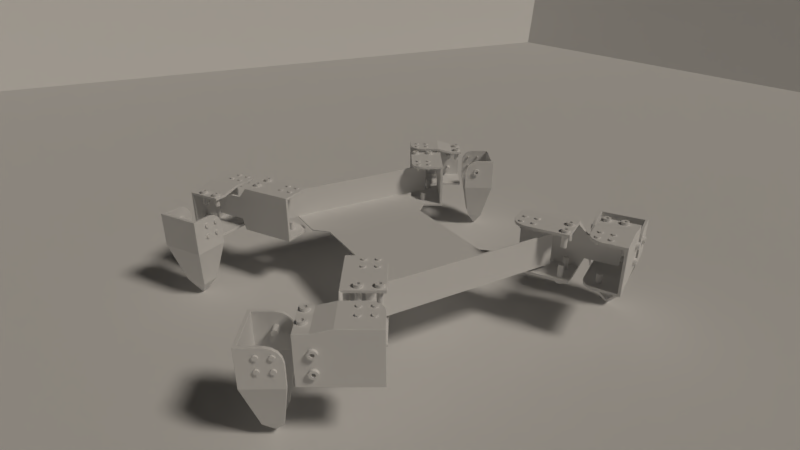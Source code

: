 # Source: Mockup.blend  (saved by Blender 2.79.4; exported with 4.5.12 LTS)
import bpy
from mathutils import Matrix  # noqa: F401  (used for matrix-valued properties, if any)

bpy.ops.wm.read_factory_settings(use_empty=True)
scene = bpy.context.scene
scene.name = 'Scene'

# ---- collections
col_collection_1 = bpy.data.collections.new('Collection 1'); scene.collection.children.link(col_collection_1)
col_collection_2 = bpy.data.collections.new('Collection 2'); scene.collection.children.link(col_collection_2)
col_collection_2.hide_render = True
col_collection_2.hide_viewport = True
col_collection_3 = bpy.data.collections.new('Collection 3'); scene.collection.children.link(col_collection_3)
col_collection_3.hide_render = True
col_collection_3.hide_viewport = True
col_collection_10 = bpy.data.collections.new('Collection 10'); scene.collection.children.link(col_collection_10)
col_collection_10.hide_render = True
col_collection_10.hide_viewport = True
col_legmirror = bpy.data.collections.new('LegMirror')  # instanced only; not linked into the scene
col_xl_320 = bpy.data.collections.new('XL-320')  # instanced only; not linked into the scene
col_legnormal = bpy.data.collections.new('LegNormal')  # instanced only; not linked into the scene
col_fullplate = bpy.data.collections.new('FullPlate')  # instanced only; not linked into the scene

# ---- materials (node trees are filled in below, after node groups)
mat_reflective = bpy.data.materials.new('Reflective')
mat_reflective.alpha_threshold = 0.0
mat_reflective.use_transparent_shadow = False
mat_reflective.roughness = 0.5

# ---- node groups
ng_auto_smooth = bpy.data.node_groups.new('Auto Smooth', 'GeometryNodeTree')
_s = ng_auto_smooth.interface.new_socket(name='Geometry', in_out='OUTPUT', socket_type='NodeSocketGeometry')
_s = ng_auto_smooth.interface.new_socket(name='Geometry', in_out='INPUT', socket_type='NodeSocketGeometry')
_s = ng_auto_smooth.interface.new_socket(name='Angle', in_out='INPUT', socket_type='NodeSocketFloat')
_s.subtype = 'ANGLE'
_s.min_value = 0.0
_s.max_value = 3.142
ng_auto_smooth.is_modifier = True
_N = ng_auto_smooth.nodes; _L = ng_auto_smooth.links
n0 = _N.new('NodeGroupOutput'); n0.name = 'Group Output'; n0.location = (480, -100)
n1 = _N.new('NodeGroupInput'); n1.name = 'Group Input'; n1.location = (-420, -300)
n2 = _N.new('NodeGroupInput'); n2.name = 'Group Input.001'; n2.location = (-60, -100)
n3 = _N.new('GeometryNodeSetShadeSmooth'); n3.name = 'Set Shade Smooth'; n3.location = (120, -100)
n3.domain = 'EDGE'
n4 = _N.new('GeometryNodeSetShadeSmooth'); n4.name = 'Set Shade Smooth.001'; n4.location = (300, -100)
n5 = _N.new('GeometryNodeInputMeshEdgeAngle'); n5.name = 'Edge Angle'; n5.location = (-420, -220)
n6 = _N.new('GeometryNodeInputEdgeSmooth'); n6.name = 'Is Edge Smooth'; n6.location = (-60, -160)
n7 = _N.new('GeometryNodeInputShadeSmooth'); n7.name = 'Is Face Smooth'; n7.location = (-240, -340)
n8 = _N.new('FunctionNodeBooleanMath'); n8.name = 'Boolean Math'; n8.location = (-60, -220)
n9 = _N.new('FunctionNodeCompare'); n9.name = 'Compare'; n9.location = (-240, -180)
n9.operation = 'LESS_EQUAL'
_L.new(n5.outputs[0], n9.inputs[0])
_L.new(n4.outputs[0], n0.inputs[0])
_L.new(n1.outputs[1], n9.inputs[1])
_L.new(n9.outputs[0], n8.inputs[0])
_L.new(n7.outputs[0], n8.inputs[1])
_L.new(n2.outputs[0], n3.inputs[0])
_L.new(n6.outputs[0], n3.inputs[1])
_L.new(n3.outputs[0], n4.inputs[0])
_L.new(n8.outputs[0], n3.inputs[2])
n0.is_active_output = True

# ---- material node trees

# ---- world
world_world = bpy.data.worlds.new('World'); scene.world = world_world
world_world.color = (0.0, 0.0, 0.0)
world_world.use_sun_shadow = False
world_world.sun_shadow_jitter_overblur = 0.0
world_world.cycles.sampling_method = 'MANUAL'

# ---- cameras
cam_camera_001 = bpy.data.cameras.new('Camera.001')
cam_camera_001.clip_end = 200.0
cam_camera_001.lens = 23.66
cam_camera_001.sensor_width = 32.0
cam_camera_001.sensor_height = 18.0
cam_camera_001.display_size = 2.0
cam_camera_001.dof.focus_distance = 0.0
cam_camera_001.dof.aperture_fstop = 128.0
cam_camera_001.dof.aperture_blades = 6

# ---- lights
light_sun_001 = bpy.data.lights.new('Sun.001', 'SUN')
light_sun_001.color = (0.6905, 0.7617, 1.0)
light_sun_001.transmission_factor = 0.0
light_sun_001.cutoff_distance = 65.7
light_sun_001.angle = 0.1993
light_sun_001.energy = 0.3
light_sun_001.shadow_buffer_clip_start = 16.6
light_sun_001.shadow_soft_size = 0.1
light_sun_001.shadow_cascade_max_distance = 1000.0
light_sun = bpy.data.lights.new('Sun', 'SUN')
light_sun.color = (1.0, 0.8674, 0.6546)
light_sun.transmission_factor = 0.0
light_sun.cutoff_distance = 67.9
light_sun.angle = 0.1993
light_sun.energy = 1.0
light_sun.shadow_buffer_clip_start = 16.6
light_sun.shadow_soft_size = 0.1
light_sun.shadow_cascade_max_distance = 1000.0

# ---- meshes
me_plane_001 = bpy.data.meshes.new('Plane.001')
me_plane_001.from_pydata([(-1.0, -1.0, 0.0), (1.0, -1.0, 0.0), (-1.0, 1.0, 0.0), (1.0, 1.0, 0.0), (-2.1, 2.1, 0.921), (-2.1, -2.1, 0.921), (2.1, -2.1, 0.921), (2.1, 2.1, 0.921)], [], [(0, 1, 3, 2), (1, 6, 7, 3), (2, 4, 5, 0), (3, 7, 4, 2), (0, 5, 6, 1)])
me_plane_001.materials.append(mat_reflective)
me_plane_001.use_remesh_preserve_volume = False
me_plane_001.use_remesh_preserve_attributes = False
me_plane_001.use_mirror_vertex_groups = False
me_plane_001.update()
me_plane = bpy.data.meshes.new('Plane')
me_plane.from_pydata([(-5.0, -8.0, -1.3), (0.0, -8.0, -1.3), (-4.0, 0.0, -1.3), (0.0, 0.0, -1.3), (-5.0, -5.0, -1.3), (0.0, -5.0, -1.3), (-5.0, -8.0, 1.0), (0.0, -8.0, 1.0), (-7.0, -8.0, 1.0), (-5.0, -8.0, -1.3), (0.0, -8.0, -1.3), (-7.0, -8.0, -1.3), (0.0, -4.0, -1.3), (-4.0, -4.0, -1.3)], [], [(13, 12, 3, 2), (0, 1, 5, 4), (10, 9, 6, 7), (6, 9, 11, 8), (1, 0, 9, 10), (4, 5, 12, 13)])
me_plane.use_remesh_preserve_volume = False
me_plane.use_remesh_preserve_attributes = False
me_plane.use_mirror_vertex_groups = False
me_plane.update()
me_legbracketinner_004 = bpy.data.meshes.new('LegBracketInner.004')
me_legbracketinner_004.from_pydata([(-1.5, 1.0, 1.5), (-1.5, -1.4, 1.5), (1.0, -1.4, 1.5), (-2.7, 1.0, 1.5), (-2.7, -1.4, 1.5), (-3.0, 1.0, 1.5), (-3.0, -1.4, 1.5), (-1.5, -1.4, -1.6), (1.0, -1.4, -1.6), (-2.7, -1.4, -1.6), (-3.3, -1.4, -1.6), (-1.5, 1.0, -1.6), (-2.7, 1.0, -1.6), (-3.3, 1.0, -1.6), (1.0, 0.0, 1.5), (0.0, 1.0, 1.5), (0.9, 0.4, 1.5), (0.7, 0.7, 1.5), (0.4, 0.9, 1.5), (1.0, 0.0, -1.6), (0.0, 1.0, -1.6), (0.9, 0.4, -1.6), (0.7, 0.7, -1.6), (0.4, 0.9, -1.6), (-3.6, -1.4, 0.9), (-3.6, -1.4, -0.9), (-2.7, -1.4, -0.9), (-2.7, -1.4, 0.9), (-1.5, -1.4, -0.7), (-1.5, -1.4, 1.3), (1.0, -1.4, -0.7), (1.0, -1.4, 1.3), (-5.9, -1.4, 0.9), (-5.9, -1.4, -0.9)], [], [(8, 19, 21, 22, 23, 20, 11, 7), (1, 4, 3, 0), (4, 6, 5, 3), (26, 9, 10, 25), (28, 7, 9, 26), (30, 8, 7, 28), (9, 12, 13, 10), (7, 11, 12, 9), (0, 15, 18, 17, 16, 14, 2, 1), (2, 31, 29, 1), (31, 30, 28, 29), (1, 29, 27, 4), (29, 28, 26, 27), (4, 27, 24, 6), (27, 26, 25, 24), (24, 25, 33, 32)])
me_legbracketinner_004.use_remesh_preserve_volume = False
me_legbracketinner_004.use_remesh_preserve_attributes = False
me_legbracketinner_004.use_mirror_vertex_groups = False
me_legbracketinner_004.update()
me_m1_6bolt = bpy.data.meshes.new('M1.6Bolt')
me_m1_6bolt.from_pydata([(0.1188, 0.1188, -6.706e-08), (-6.931e-08, 0.168, -1.49e-08), (-5.787e-08, 0.08, -1.49e-08), (3.702e-08, 0.08, -0.5), (0.05657, 0.05657, -6.706e-08), (0.05657, 0.05657, -0.5), (0.08, -3.551e-08, -7.451e-08), (0.08, -5.792e-08, -0.5), (0.05657, -0.05657, -4.47e-08), (0.05657, -0.05657, -0.5), (-6.486e-08, -0.08, 1.49e-08), (3.003e-08, -0.08, -0.5), (-0.05657, -0.05657, 6.706e-08), (-0.05657, -0.05657, -0.5), (-0.08, -3.106e-08, 7.451e-08), (-0.08, -5.347e-08, -0.5), (-0.05657, 0.05657, 4.47e-08), (-0.05657, 0.05657, -0.5), (0.168, -3.939e-08, -6.706e-08), (0.1188, -0.1188, -3.725e-08), (-8.4e-08, -0.168, 1.49e-08), (-0.1188, -0.1188, 6.706e-08), (-0.168, -3.005e-08, 6.706e-08), (-0.1188, 0.1188, 3.725e-08), (0.1188, 0.1188, 0.1), (-5.675e-08, 0.168, 0.1), (0.168, -3.637e-08, 0.1), (0.1188, -0.1188, 0.1), (-7.144e-08, -0.168, 0.1), (-0.1188, -0.1188, 0.1), (-0.168, -2.703e-08, 0.1), (-0.1188, 0.1188, 0.1)], [], [(20, 19, 27, 28), (2, 16, 23, 1), (2, 4, 5, 3), (19, 18, 26, 27), (14, 12, 21, 22), (4, 6, 7, 5), (21, 20, 28, 29), (6, 4, 0, 18), (6, 8, 9, 7), (23, 22, 30, 31), (4, 2, 1, 0), (8, 10, 11, 9), (18, 0, 24, 26), (12, 10, 20, 21), (10, 12, 13, 11), (25, 31, 30, 29, 28, 27, 26, 24), (10, 8, 19, 20), (12, 14, 15, 13), (5, 7, 9, 11, 13, 15, 17, 3), (22, 21, 29, 30), (14, 16, 17, 15), (0, 1, 25, 24), (8, 6, 18, 19), (16, 2, 3, 17), (16, 14, 22, 23), (1, 23, 31, 25)])
me_m1_6bolt.polygons.foreach_set('use_smooth', [True] * 26)
me_m1_6bolt.use_remesh_preserve_volume = False
me_m1_6bolt.use_remesh_preserve_attributes = False
me_m1_6bolt.use_mirror_vertex_groups = False
me_m1_6bolt.update()
me_m4pin = bpy.data.meshes.new('M4Pin')
me_m4pin.from_pydata([(0.198, 0.198, 0.0), (1.326e-08, 0.28, 0.0), (9.779e-09, 0.2, 0.0), (-6.458e-08, 0.2, -0.8), (0.1414, 0.1414, 0.0), (0.1414, 0.1414, -0.8), (0.2, -8.742e-09, 0.0), (0.2, -8.385e-08, -0.8), (0.1414, -0.1414, 0.0), (0.1414, -0.1414, -0.8), (-7.706e-09, -0.2, 0.0), (-8.206e-08, -0.2, -0.8), (-0.1414, -0.1414, 0.0), (-0.1414, -0.1414, -0.8), (-0.2, 2.385e-09, 0.0), (-0.2, -7.272e-08, -0.8), (-0.1414, 0.1414, 0.0), (-0.1414, 0.1414, -0.8), (0.28, -1.224e-08, 0.0), (0.198, -0.198, 0.0), (-1.122e-08, -0.28, 0.0), (-0.198, -0.198, 0.0), (-0.28, 3.339e-09, 0.0), (-0.198, 0.198, 0.0), (0.198, 0.198, 0.2), (1.326e-08, 0.28, 0.2), (0.28, -1.224e-08, 0.2), (0.198, -0.198, 0.2), (-1.122e-08, -0.28, 0.2), (-0.198, -0.198, 0.2), (-0.28, 3.339e-09, 0.2), (-0.198, 0.198, 0.2), (0.07637, 0.1844, 0.0), (-0.1069, 0.2581, 0.0), (-0.2581, 0.1069, -1.49e-08), (0.07637, 0.1844, -0.8), (0.1844, 0.07637, 1.49e-08), (-0.2581, -0.1069, -1.49e-08), (0.1844, 0.07637, -0.8), (0.1844, -0.07637, 1.49e-08), (-0.1069, -0.2581, 0.0), (0.1844, -0.07637, -0.8), (0.07637, -0.1844, 0.0), (0.1069, -0.2581, 0.0), (0.07637, -0.1844, -0.8), (-0.07637, -0.1844, 0.0), (0.2581, -0.1069, 1.49e-08), (-0.07637, -0.1844, -0.8), (-0.1844, -0.07637, -1.49e-08), (0.2581, 0.1069, 1.49e-08), (-0.1844, -0.07637, -0.8), (-0.1844, 0.07637, -1.49e-08), (0.1069, 0.2581, 0.0), (-0.1844, 0.07637, -0.8), (-0.07637, 0.1844, 0.0), (-0.07637, 0.1844, -0.8), (-0.1069, 0.2581, 0.2), (-0.2581, 0.1069, 0.2), (-0.2581, -0.1069, 0.2), (-0.1069, -0.2581, 0.2), (0.1069, -0.2581, 0.2), (0.2581, -0.1069, 0.2), (0.2581, 0.1069, 0.2), (0.1069, 0.2581, 0.2), (-0.06672, 0.1196, 0.2), (-0.14, -2.056e-09, 0.2), (-0.06672, -0.1196, 0.2), (0.06672, -0.1196, 0.2), (0.14, -9.845e-09, 0.2), (0.06672, 0.1196, 0.2), (0.14, -9.845e-09, 1.49e-08), (0.06672, -0.1196, 7.451e-09), (-0.14, -2.056e-09, 1.49e-08), (-0.06672, 0.1196, 2.235e-08), (0.06672, 0.1196, 7.451e-09), (-0.06672, -0.1196, 2.235e-08)], [], [(43, 19, 27, 60), (54, 16, 23, 33), (32, 4, 5, 35), (46, 18, 26, 61), (48, 12, 21, 37), (36, 6, 7, 38), (40, 20, 28, 59), (36, 4, 0, 49), (39, 8, 9, 41), (34, 22, 30, 57), (32, 2, 1, 52), (42, 10, 11, 44), (49, 0, 24, 62), (45, 10, 20, 40), (45, 12, 13, 47), (42, 8, 19, 43), (48, 14, 15, 50), (5, 38, 7, 41, 9, 44, 11, 47, 13, 50, 15, 53, 17, 55, 3, 35), (37, 21, 29, 58), (51, 16, 17, 53), (52, 1, 25, 63), (39, 6, 18, 46), (54, 2, 3, 55), (51, 14, 22, 34), (33, 23, 31, 56), (1, 33, 56, 25), (16, 51, 34, 23), (16, 54, 55, 17), (8, 39, 46, 19), (0, 52, 63, 24), (14, 51, 53, 15), (22, 37, 58, 30), (12, 48, 50, 13), (10, 42, 43, 20), (10, 45, 47, 11), (12, 45, 40, 21), (18, 49, 62, 26), (8, 42, 44, 9), (4, 32, 52, 0), (23, 34, 57, 31), (6, 39, 41, 7), (6, 36, 49, 18), (21, 40, 59, 29), (4, 36, 38, 5), (14, 48, 37, 22), (19, 46, 61, 27), (2, 32, 35, 3), (2, 54, 33, 1), (20, 43, 60, 28), (28, 60, 27, 67, 66, 59), (56, 64, 69, 24, 63, 25), (66, 67, 71, 75), (26, 62, 24, 69, 68), (27, 61, 26, 68, 67), (30, 58, 29, 59, 66, 65), (31, 57, 30, 65, 64, 56), (70, 74, 73, 72, 75, 71), (68, 69, 74, 70), (67, 68, 70, 71), (64, 65, 72, 73), (65, 66, 75, 72), (69, 64, 73, 74)])
me_m4pin.polygons.foreach_set('use_smooth', [True] * 62)
me_m4pin.use_remesh_preserve_volume = False
me_m4pin.use_remesh_preserve_attributes = False
me_m4pin.use_mirror_vertex_groups = False
me_m4pin.update()
me_m4bolt = bpy.data.meshes.new('M4Bolt')
me_m4bolt.from_pydata([(0.198, 0.198, -2.842e-14), (-1.655e-08, 0.28, -2.842e-14), (-2.002e-08, 0.2, -2.842e-14), (9.397e-08, 0.2, -1.1), (0.1414, 0.1414, -2.842e-14), (0.1414, 0.1414, -1.1), (0.2, -8.742e-09, -2.842e-14), (0.2, -3.855e-08, -1.1), (0.1414, -0.1414, -2.842e-14), (0.1414, -0.1414, -1.1), (-3.751e-08, -0.2, -2.842e-14), (7.649e-08, -0.2, -1.1), (-0.1414, -0.1414, -2.842e-14), (-0.1414, -0.1414, -1.1), (-0.2, 2.385e-09, -2.842e-14), (-0.2, -2.742e-08, -1.1), (-0.1414, 0.1414, -2.842e-14), (-0.1414, 0.1414, -1.1), (0.28, -1.224e-08, -2.842e-14), (0.198, -0.198, -2.842e-14), (-4.102e-08, -0.28, -2.842e-14), (-0.198, -0.198, -2.842e-14), (-0.28, 3.339e-09, -2.842e-14), (-0.198, 0.198, -2.842e-14), (0.198, 0.198, 0.2), (-1.655e-08, 0.28, 0.2), (0.28, -1.224e-08, 0.2), (0.198, -0.198, 0.2), (-4.102e-08, -0.28, 0.2), (-0.198, -0.198, 0.2), (-0.28, 3.339e-09, 0.2), (-0.198, 0.198, 0.2), (0.07637, 0.1844, -2.842e-14), (-0.1069, 0.2581, -2.842e-14), (-0.2581, 0.1069, -1.49e-08), (0.07637, 0.1844, -1.1), (0.1844, 0.07637, 1.49e-08), (-0.2581, -0.1069, -1.49e-08), (0.1844, 0.07637, -1.1), (0.1844, -0.07637, 1.49e-08), (-0.1069, -0.2581, -2.842e-14), (0.1844, -0.07637, -1.1), (0.07637, -0.1844, -2.842e-14), (0.1069, -0.2581, -2.842e-14), (0.07637, -0.1844, -1.1), (-0.07637, -0.1844, -2.842e-14), (0.2581, -0.1069, 1.49e-08), (-0.07637, -0.1844, -1.1), (-0.1844, -0.07637, -1.49e-08), (0.2581, 0.1069, 1.49e-08), (-0.1844, -0.07637, -1.1), (-0.1844, 0.07637, -1.49e-08), (0.1069, 0.2581, -2.842e-14), (-0.1844, 0.07637, -1.1), (-0.07637, 0.1844, -2.842e-14), (-0.07637, 0.1844, -1.1), (-0.1069, 0.2581, 0.2), (-0.2581, 0.1069, 0.2), (-0.2581, -0.1069, 0.2), (-0.1069, -0.2581, 0.2), (0.1069, -0.2581, 0.2), (0.2581, -0.1069, 0.2), (0.2581, 0.1069, 0.2), (0.1069, 0.2581, 0.2), (-0.06672, 0.1196, 0.2), (-0.14, -2.056e-09, 0.2), (-0.06672, -0.1196, 0.2), (0.06672, -0.1196, 0.2), (0.14, -9.845e-09, 0.2), (0.06672, 0.1196, 0.2), (0.14, -9.845e-09, 1.49e-08), (0.06672, -0.1196, 7.451e-09), (-0.14, -2.056e-09, 1.49e-08), (-0.06672, 0.1196, 2.235e-08), (0.06672, 0.1196, 7.451e-09), (-0.06672, -0.1196, 2.235e-08)], [], [(43, 19, 27, 60), (54, 16, 23, 33), (32, 4, 5, 35), (46, 18, 26, 61), (48, 12, 21, 37), (36, 6, 7, 38), (40, 20, 28, 59), (36, 4, 0, 49), (39, 8, 9, 41), (34, 22, 30, 57), (32, 2, 1, 52), (42, 10, 11, 44), (49, 0, 24, 62), (45, 10, 20, 40), (45, 12, 13, 47), (42, 8, 19, 43), (48, 14, 15, 50), (5, 38, 7, 41, 9, 44, 11, 47, 13, 50, 15, 53, 17, 55, 3, 35), (37, 21, 29, 58), (51, 16, 17, 53), (52, 1, 25, 63), (39, 6, 18, 46), (54, 2, 3, 55), (51, 14, 22, 34), (33, 23, 31, 56), (1, 33, 56, 25), (16, 51, 34, 23), (16, 54, 55, 17), (8, 39, 46, 19), (0, 52, 63, 24), (14, 51, 53, 15), (22, 37, 58, 30), (12, 48, 50, 13), (10, 42, 43, 20), (10, 45, 47, 11), (12, 45, 40, 21), (18, 49, 62, 26), (8, 42, 44, 9), (4, 32, 52, 0), (23, 34, 57, 31), (6, 39, 41, 7), (6, 36, 49, 18), (21, 40, 59, 29), (4, 36, 38, 5), (14, 48, 37, 22), (19, 46, 61, 27), (2, 32, 35, 3), (2, 54, 33, 1), (20, 43, 60, 28), (28, 60, 27, 67, 66, 59), (56, 64, 69, 24, 63, 25), (66, 67, 71, 75), (26, 62, 24, 69, 68), (27, 61, 26, 68, 67), (30, 58, 29, 59, 66, 65), (31, 57, 30, 65, 64, 56), (70, 74, 73, 72, 75, 71), (68, 69, 74, 70), (67, 68, 70, 71), (64, 65, 72, 73), (65, 66, 75, 72), (69, 64, 73, 74)])
me_m4bolt.polygons.foreach_set('use_smooth', [True] * 62)
me_m4bolt.use_remesh_preserve_volume = False
me_m4bolt.use_remesh_preserve_attributes = False
me_m4bolt.use_mirror_vertex_groups = False
me_m4bolt.update()
me_legbracketouter = bpy.data.meshes.new('LegBracketOuter')
me_legbracketouter.from_pydata([(-1.5, -1.0, 1.5), (-1.5, 1.4, 1.5), (1.0, 1.4, 1.5), (-2.7, -1.0, 1.2), (-2.7, 1.4, 1.2), (-3.6, -1.0, 1.2), (-3.6, 1.4, 1.2), (-1.5, 1.4, -1.6), (1.0, 1.4, -1.6), (-2.7, 1.4, -1.6), (-3.6, 1.4, -1.6), (-1.5, -1.0, -1.6), (-2.7, -1.0, -1.6), (-3.6, -1.0, -1.6), (1.0, -1.804e-06, 1.5), (4.768e-07, -1.0, 1.5), (0.9, -0.4, 1.5), (0.7, -0.7, 1.5), (0.4, -0.9, 1.5), (1.0, -1.804e-06, -1.6), (4.768e-07, -1.0, -1.6), (0.9, -0.4, -1.6), (0.7, -0.7, -1.6), (0.4, -0.9, -1.6), (-3.6, 1.4, 0.9), (-3.6, 1.4, -1.4), (-2.7, 1.4, -1.4), (-2.7, 1.4, 0.9), (-1.5, 1.4, -1.3), (-1.5, 1.4, 1.2), (1.0, 1.4, -1.3), (1.0, 1.4, 1.2)], [], [(8, 7, 11, 20, 23, 22, 21, 19), (1, 0, 3, 4), (4, 3, 5, 6), (26, 25, 10, 9), (28, 26, 9, 7), (30, 28, 7, 8), (9, 10, 13, 12), (7, 9, 12, 11), (0, 1, 2, 14, 16, 17, 18, 15), (2, 1, 29, 31), (31, 29, 28, 30), (1, 4, 27, 29), (29, 27, 26, 28), (4, 6, 24, 27), (27, 24, 25, 26)])
me_legbracketouter.use_remesh_preserve_volume = False
me_legbracketouter.use_remesh_preserve_attributes = False
me_legbracketouter.use_mirror_vertex_groups = False
me_legbracketouter.update()
me_legbracketfoot = bpy.data.meshes.new('LegBracketFoot')
me_legbracketfoot.from_pydata([(1.0, -1.5, -1.5), (-1.3, -1.5, -1.5), (-1.3, -1.5, 1.0), (-1.3, 1.5, -1.5), (-1.3, 1.5, 1.0), (1.0, 1.5, -1.5), (9.537e-07, -1.5, 1.0), (1.0, -1.5, -1.192e-07), (0.4, -1.5, 0.9), (0.7, -1.5, 0.7), (0.9, -1.5, 0.4), (-9.537e-07, 1.5, 1.0), (1.0, 1.5, -1.192e-07), (0.4, 1.5, 0.9), (0.7, 1.5, 0.7), (0.9, 1.5, 0.4), (0.5, 0.7, -4.5), (-0.6, 0.7, -4.5), (-0.6, -0.7, -4.5), (0.5, -0.7, -4.5), (-0.1, -5.246e-06, -5.5)], [], [(4, 3, 5, 12, 15, 14, 13, 11), (2, 1, 3, 4), (0, 1, 2, 6, 8, 9, 10, 7), (5, 3, 17, 16), (1, 0, 19, 18), (18, 19, 20), (3, 1, 18, 17), (16, 17, 20), (17, 18, 20)])
me_legbracketfoot.use_remesh_preserve_volume = False
me_legbracketfoot.use_remesh_preserve_attributes = False
me_legbracketfoot.use_mirror_vertex_groups = False
me_legbracketfoot.update()
me_legbracketinner = bpy.data.meshes.new('LegBracketInner')
me_legbracketinner.from_pydata([(-1.5, -1.0, 1.5), (-1.5, 1.4, 1.5), (1.0, 1.4, 1.5), (-2.7, -1.0, 1.5), (-2.7, 1.4, 1.5), (-3.0, -1.0, 1.5), (-3.0, 1.4, 1.5), (-1.5, 1.4, -1.6), (1.0, 1.4, -1.6), (-2.7, 1.4, -1.6), (-3.3, 1.4, -1.6), (-1.5, -1.0, -1.6), (-2.7, -1.0, -1.6), (-3.3, -1.0, -1.6), (1.0, -3.02e-07, 1.5), (-3.02e-07, -1.0, 1.5), (0.9, -0.4, 1.5), (0.7, -0.7, 1.5), (0.4, -0.9, 1.5), (1.0, -3.02e-07, -1.6), (-3.02e-07, -1.0, -1.6), (0.9, -0.4, -1.6), (0.7, -0.7, -1.6), (0.4, -0.9, -1.6), (-3.6, 1.4, 0.9), (-3.6, 1.4, -0.9), (-2.7, 1.4, -0.9), (-2.7, 1.4, 0.9), (-1.5, 1.4, -0.7), (-1.5, 1.4, 1.3), (1.0, 1.4, -0.7), (1.0, 1.4, 1.3), (-5.9, 1.4, 0.9), (-5.9, 1.4, -0.9)], [], [(8, 7, 11, 20, 23, 22, 21, 19), (1, 0, 3, 4), (4, 3, 5, 6), (26, 25, 10, 9), (28, 26, 9, 7), (30, 28, 7, 8), (9, 10, 13, 12), (7, 9, 12, 11), (0, 1, 2, 14, 16, 17, 18, 15), (2, 1, 29, 31), (31, 29, 28, 30), (1, 4, 27, 29), (29, 27, 26, 28), (4, 6, 24, 27), (27, 24, 25, 26), (24, 32, 33, 25)])
me_legbracketinner.use_remesh_preserve_volume = False
me_legbracketinner.use_remesh_preserve_attributes = False
me_legbracketinner.use_mirror_vertex_groups = False
me_legbracketinner.update()
me_legbracketouter_001 = bpy.data.meshes.new('LegBracketOuter.001')
me_legbracketouter_001.from_pydata([(-1.5, 1.0, 1.5), (-1.5, -1.4, 1.5), (1.0, -1.4, 1.5), (-2.7, 1.0, 1.2), (-2.7, -1.4, 1.2), (-3.6, 1.0, 1.2), (-3.6, -1.4, 1.2), (-1.5, -1.4, -1.6), (1.0, -1.4, -1.6), (-2.7, -1.4, -1.6), (-3.6, -1.4, -1.6), (-1.5, 1.0, -1.6), (-2.7, 1.0, -1.6), (-3.6, 1.0, -1.6), (1.0, 3.139e-07, 1.5), (4.768e-07, 1.0, 1.5), (0.9, 0.4, 1.5), (0.7, 0.7, 1.5), (0.4, 0.9, 1.5), (1.0, 3.139e-07, -1.6), (4.768e-07, 1.0, -1.6), (0.9, 0.4, -1.6), (0.7, 0.7, -1.6), (0.4, 0.9, -1.6), (-3.6, -1.4, 0.9), (-3.6, -1.4, -1.4), (-2.7, -1.4, -1.4), (-2.7, -1.4, 0.9), (-1.5, -1.4, -1.3), (-1.5, -1.4, 1.2), (1.0, -1.4, -1.3), (1.0, -1.4, 1.2)], [], [(8, 19, 21, 22, 23, 20, 11, 7), (1, 4, 3, 0), (4, 6, 5, 3), (26, 9, 10, 25), (28, 7, 9, 26), (30, 8, 7, 28), (9, 12, 13, 10), (7, 11, 12, 9), (0, 15, 18, 17, 16, 14, 2, 1), (2, 31, 29, 1), (31, 30, 28, 29), (1, 29, 27, 4), (29, 28, 26, 27), (4, 27, 24, 6), (27, 26, 25, 24)])
me_legbracketouter_001.use_remesh_preserve_volume = False
me_legbracketouter_001.use_remesh_preserve_attributes = False
me_legbracketouter_001.use_mirror_vertex_groups = False
me_legbracketouter_001.update()
me_legbracketfoot_001 = bpy.data.meshes.new('LegBracketFoot.001')
me_legbracketfoot_001.from_pydata([(1.0, 1.5, -1.5), (-1.3, 1.5, -1.5), (-1.3, 1.5, 1.0), (-1.3, -1.5, -1.5), (-1.3, -1.5, 1.0), (1.0, -1.5, -1.5), (9.537e-07, 1.5, 1.0), (1.0, 1.5, -1.192e-07), (0.4, 1.5, 0.9), (0.7, 1.5, 0.7), (0.9, 1.5, 0.4), (-9.537e-07, -1.5, 1.0), (1.0, -1.5, -1.192e-07), (0.4, -1.5, 0.9), (0.7, -1.5, 0.7), (0.9, -1.5, 0.4), (0.5, -0.7, -4.5), (-0.6, -0.7, -4.5), (-0.6, 0.7, -4.5), (0.5, 0.7, -4.5), (-0.1, 2.404e-06, -5.5)], [], [(4, 11, 13, 14, 15, 12, 5, 3), (2, 4, 3, 1), (0, 7, 10, 9, 8, 6, 2, 1), (5, 16, 17, 3), (1, 18, 19, 0), (18, 20, 19), (3, 17, 18, 1), (16, 20, 17), (17, 20, 18)])
me_legbracketfoot_001.use_remesh_preserve_volume = False
me_legbracketfoot_001.use_remesh_preserve_attributes = False
me_legbracketfoot_001.use_mirror_vertex_groups = False
me_legbracketfoot_001.update()

# ---- objects
ob_leg_003 = bpy.data.objects.new('Leg.003', None)
ob_leg_002 = bpy.data.objects.new('Leg.002', None)
ob_camera = bpy.data.objects.new('Camera', cam_camera_001)
ob_sun_001 = bpy.data.objects.new('Sun.001', light_sun_001)
ob_sun = bpy.data.objects.new('Sun', light_sun)
ob_plane_004 = bpy.data.objects.new('Plane.004', me_plane_001)
ob_leg_001 = bpy.data.objects.new('Leg.001', None)
ob_leg = bpy.data.objects.new('Leg', None)
ob_plane = bpy.data.objects.new('Plane', me_plane)
ob_fullplate_003 = bpy.data.objects.new('FullPlate.003', None)
ob_fullplate_002 = bpy.data.objects.new('FullPlate.002', None)
ob_fullplate_001 = bpy.data.objects.new('FullPlate.001', None)
ob_fullplate = bpy.data.objects.new('FullPlate', None)
ob_xl_320_001 = bpy.data.objects.new('XL-320.001', None)
ob_plane_001 = bpy.data.objects.new('Plane.001', me_legbracketinner_004)
ob_cylinder_012 = bpy.data.objects.new('Cylinder.012', me_m1_6bolt)
ob_cylinder_011 = bpy.data.objects.new('Cylinder.011', me_m1_6bolt)
ob_cylinder_010 = bpy.data.objects.new('Cylinder.010', me_m1_6bolt)
ob_cylinder_009 = bpy.data.objects.new('Cylinder.009', me_m1_6bolt)
ob_cylinder_008 = bpy.data.objects.new('Cylinder.008', me_m4pin)
ob_cylinder_003 = bpy.data.objects.new('Cylinder.003', me_m4bolt)
ob_cylinder_002 = bpy.data.objects.new('Cylinder.002', me_m4bolt)
ob_cylinder_001 = bpy.data.objects.new('Cylinder.001', me_m4bolt)
ob_cylinder = bpy.data.objects.new('Cylinder', me_m4bolt)
ob_xl_320_004 = bpy.data.objects.new('XL-320.004', None)
ob_plane_002 = bpy.data.objects.new('Plane.002', me_legbracketouter)
ob_cylinder_022 = bpy.data.objects.new('Cylinder.022', me_m4pin)
ob_cylinder_021 = bpy.data.objects.new('Cylinder.021', me_m4pin)
ob_cylinder_016 = bpy.data.objects.new('Cylinder.016', me_m1_6bolt)
ob_cylinder_015 = bpy.data.objects.new('Cylinder.015', me_m1_6bolt)
ob_cylinder_014 = bpy.data.objects.new('Cylinder.014', me_m1_6bolt)
ob_cylinder_013 = bpy.data.objects.new('Cylinder.013', me_m1_6bolt)
ob_cylinder_006 = bpy.data.objects.new('Cylinder.006', me_m4pin)
ob_cylinder_005 = bpy.data.objects.new('Cylinder.005', me_m4pin)
ob_cylinder_004 = bpy.data.objects.new('Cylinder.004', me_m4pin)
ob_xl_320_005 = bpy.data.objects.new('XL-320.005', None)
ob_plane_003 = bpy.data.objects.new('Plane.003', me_legbracketfoot)
ob_cylinder_020 = bpy.data.objects.new('Cylinder.020', me_m1_6bolt)
ob_cylinder_019 = bpy.data.objects.new('Cylinder.019', me_m1_6bolt)
ob_cylinder_018 = bpy.data.objects.new('Cylinder.018', me_m1_6bolt)
ob_cylinder_017 = bpy.data.objects.new('Cylinder.017', me_m1_6bolt)
ob_cylinder_007 = bpy.data.objects.new('Cylinder.007', me_m4pin)
ob_plane_005 = bpy.data.objects.new('Plane.005', me_legbracketinner)
ob_cylinder_031 = bpy.data.objects.new('Cylinder.031', me_m4bolt)
ob_cylinder_030 = bpy.data.objects.new('Cylinder.030', me_m4bolt)
ob_cylinder_029 = bpy.data.objects.new('Cylinder.029', me_m4bolt)
ob_cylinder_028 = bpy.data.objects.new('Cylinder.028', me_m4bolt)
ob_cylinder_027 = bpy.data.objects.new('Cylinder.027', me_m4pin)
ob_cylinder_026 = bpy.data.objects.new('Cylinder.026', me_m1_6bolt)
ob_cylinder_025 = bpy.data.objects.new('Cylinder.025', me_m1_6bolt)
ob_cylinder_024 = bpy.data.objects.new('Cylinder.024', me_m1_6bolt)
ob_cylinder_023 = bpy.data.objects.new('Cylinder.023', me_m1_6bolt)
ob_xl_320_002 = bpy.data.objects.new('XL-320.002', None)
ob_plane_006 = bpy.data.objects.new('Plane.006', me_legbracketouter_001)
ob_cylinder_040 = bpy.data.objects.new('Cylinder.040', me_m4pin)
ob_cylinder_039 = bpy.data.objects.new('Cylinder.039', me_m4pin)
ob_cylinder_038 = bpy.data.objects.new('Cylinder.038', me_m4pin)
ob_cylinder_037 = bpy.data.objects.new('Cylinder.037', me_m1_6bolt)
ob_cylinder_036 = bpy.data.objects.new('Cylinder.036', me_m1_6bolt)
ob_cylinder_035 = bpy.data.objects.new('Cylinder.035', me_m1_6bolt)
ob_cylinder_034 = bpy.data.objects.new('Cylinder.034', me_m1_6bolt)
ob_cylinder_033 = bpy.data.objects.new('Cylinder.033', me_m4pin)
ob_cylinder_032 = bpy.data.objects.new('Cylinder.032', me_m4pin)
ob_xl_320_003 = bpy.data.objects.new('XL-320.003', None)
ob_plane_007 = bpy.data.objects.new('Plane.007', me_legbracketfoot_001)
ob_cylinder_045 = bpy.data.objects.new('Cylinder.045', me_m4pin)
ob_cylinder_044 = bpy.data.objects.new('Cylinder.044', me_m1_6bolt)
ob_cylinder_043 = bpy.data.objects.new('Cylinder.043', me_m1_6bolt)
ob_cylinder_042 = bpy.data.objects.new('Cylinder.042', me_m1_6bolt)
ob_cylinder_041 = bpy.data.objects.new('Cylinder.041', me_m1_6bolt)
ob_xl_320_000 = bpy.data.objects.new('XL-320.000', None)
ob_cylinder_048 = bpy.data.objects.new('Cylinder.048', me_m4pin)
ob_cylinder_047 = bpy.data.objects.new('Cylinder.047', me_m4bolt)
ob_cylinder_046 = bpy.data.objects.new('Cylinder.046', me_m1_6bolt)

# ---- transforms, parenting, visibility, modifiers, constraints
ob_leg_003.location = (-6.0, -6.7, 0.0)
ob_leg_003.rotation_euler = (0.0, -0.0, -9.425)
ob_leg_003.empty_image_offset = (0.0, 0.0)
ob_leg_003.show_instancer_for_render = False
ob_leg_003.instance_type = 'COLLECTION'
ob_leg_003.lineart.crease_threshold = 0.0
ob_leg_002.location = (6.0, 6.7, 0.0)
ob_leg_002.rotation_euler = (0.0, -0.0, -6.283)
ob_leg_002.empty_image_offset = (0.0, 0.0)
ob_leg_002.show_instancer_for_render = False
ob_leg_002.instance_type = 'COLLECTION'
ob_leg_002.lineart.crease_threshold = 0.0
ob_camera.location = (19.63, 33.61, 18.2)
ob_camera.rotation_euler = (1.134, -9.086e-07, 2.617)
ob_camera.lineart.crease_threshold = 0.0
ob_sun_001.location = (-11.33, 20.27, 23.68)
ob_sun_001.rotation_euler = (-0.5276, -0.5198, -0.1831)
ob_sun_001.lineart.crease_threshold = 0.0
ob_sun.location = (-11.33, 20.27, 23.68)
ob_sun.rotation_euler = (-0.5276, -0.5198, -0.1831)
ob_sun.lineart.crease_threshold = 0.0
ob_plane_004.location = (0.0, 0.0, -6.0)
ob_plane_004.scale = (100.0, 100.0, 100.0)
ob_plane_004.lineart.crease_threshold = 0.0
ob_leg_001.location = (6.0, -6.7, 0.0)
ob_leg_001.rotation_euler = (0.0, -0.0, -3.142)
ob_leg_001.empty_image_offset = (0.0, 0.0)
ob_leg_001.show_instancer_for_render = False
ob_leg_001.instance_type = 'COLLECTION'
ob_leg_001.lineart.crease_threshold = 0.0
ob_leg.location = (-6.0, 6.7, 0.0)
ob_leg.empty_image_offset = (0.0, 0.0)
ob_leg.show_instancer_for_render = False
ob_leg.instance_type = 'COLLECTION'
ob_leg.lineart.crease_threshold = 0.0
ob_plane.location = (0.0, 0.0, 0.0)
ob_plane.lineart.crease_threshold = 0.0
_m = ob_plane.modifiers.new('Mirror', 'MIRROR')
_m.use_axis = (True, True, False)
_m = ob_plane.modifiers.new('Solidify', 'SOLIDIFY')
_m.thickness = 0.1
_m.offset = 1.0
_m.use_even_offset = True
_m.nonmanifold_thickness_mode = 'FIXED'
_m.nonmanifold_merge_threshold = 0.0003
ob_fullplate_003.location = (4.0, -9.537e-07, 2.0)
ob_fullplate_003.rotation_euler = (0.0, -0.0, -4.712)
ob_fullplate_003.empty_image_offset = (0.0, 0.0)
ob_fullplate_003.show_instancer_for_render = False
ob_fullplate_003.instance_type = 'COLLECTION'
ob_fullplate_003.lineart.crease_threshold = 0.0
ob_fullplate_002.location = (4.768e-07, 8.0, 2.0)
ob_fullplate_002.rotation_euler = (0.0, 0.0, -3.142)
ob_fullplate_002.empty_image_offset = (0.0, 0.0)
ob_fullplate_002.show_instancer_for_render = False
ob_fullplate_002.instance_type = 'COLLECTION'
ob_fullplate_002.lineart.crease_threshold = 0.0
ob_fullplate_001.location = (-4.0, 0.0, 2.0)
ob_fullplate_001.rotation_euler = (0.0, -0.0, -1.571)
ob_fullplate_001.empty_image_offset = (0.0, 0.0)
ob_fullplate_001.show_instancer_for_render = False
ob_fullplate_001.instance_type = 'COLLECTION'
ob_fullplate_001.lineart.crease_threshold = 0.0
ob_fullplate.location = (0.0, -8.0, 2.0)
ob_fullplate.empty_image_offset = (0.0, 0.0)
ob_fullplate.show_instancer_for_render = False
ob_fullplate.instance_type = 'COLLECTION'
ob_fullplate.lineart.crease_threshold = 0.0
ob_xl_320_001.location = (0.0, 0.0, 0.0)
ob_xl_320_001.rotation_euler = (0.0, -0.0, 1.571)
ob_xl_320_001.empty_image_offset = (0.0, 0.0)
ob_xl_320_001.show_instancer_for_render = False
ob_xl_320_001.instance_type = 'COLLECTION'
ob_xl_320_001.lineart.crease_threshold = 0.0
ob_plane_001.location = (0.0, 0.0, 0.0)
ob_plane_001.rotation_euler = (0.0, -0.0, -1.047)
ob_plane_001.lineart.crease_threshold = 0.0
_m = ob_plane_001.modifiers.new('Solidify', 'SOLIDIFY')
_m.thickness = 0.2
_m.use_even_offset = True
_m.use_quality_normals = True
_m.nonmanifold_thickness_mode = 'FIXED'
_m.nonmanifold_merge_threshold = 0.0003
_m = ob_plane_001.modifiers.new('Bevel', 'BEVEL')
_m.width = 0.02
_m.width_pct = 0.02
_m.segments = 2
_m.spread = 0.0
ob_cylinder_012.parent = ob_plane_001
ob_cylinder_012.location = (0.4243, -0.4243, 1.7)
ob_cylinder_012.rotation_euler = (-1.51e-07, 6.278e-07, -0.7854)
ob_cylinder_012.lineart.crease_threshold = 0.0
_m = ob_cylinder_012.modifiers.new('Auto Smooth', 'NODES')
_m.node_group = ng_auto_smooth
_gi = [s.identifier for s in ng_auto_smooth.interface.items_tree if s.item_type == 'SOCKET' and s.in_out == 'INPUT']
_m[_gi[1]] = 1.243  # Angle
ob_cylinder_011.parent = ob_plane_001
ob_cylinder_011.location = (-0.4243, 0.4243, 1.7)
ob_cylinder_011.rotation_euler = (-1.51e-07, 6.278e-07, -0.7854)
ob_cylinder_011.lineart.crease_threshold = 0.0
_m = ob_cylinder_011.modifiers.new('Auto Smooth', 'NODES')
_m.node_group = ng_auto_smooth
_gi = [s.identifier for s in ng_auto_smooth.interface.items_tree if s.item_type == 'SOCKET' and s.in_out == 'INPUT']
_m[_gi[1]] = 1.243  # Angle
ob_cylinder_010.parent = ob_plane_001
ob_cylinder_010.location = (-0.4243, -0.4243, 1.7)
ob_cylinder_010.rotation_euler = (-1.51e-07, 6.278e-07, -0.7854)
ob_cylinder_010.lineart.crease_threshold = 0.0
_m = ob_cylinder_010.modifiers.new('Auto Smooth', 'NODES')
_m.node_group = ng_auto_smooth
_gi = [s.identifier for s in ng_auto_smooth.interface.items_tree if s.item_type == 'SOCKET' and s.in_out == 'INPUT']
_m[_gi[1]] = 1.243  # Angle
ob_cylinder_009.parent = ob_plane_001
ob_cylinder_009.location = (0.4243, 0.4243, 1.7)
ob_cylinder_009.rotation_euler = (-1.51e-07, 6.278e-07, -0.7854)
ob_cylinder_009.lineart.crease_threshold = 0.0
_m = ob_cylinder_009.modifiers.new('Auto Smooth', 'NODES')
_m.node_group = ng_auto_smooth
_gi = [s.identifier for s in ng_auto_smooth.interface.items_tree if s.item_type == 'SOCKET' and s.in_out == 'INPUT']
_m[_gi[1]] = 1.243  # Angle
ob_cylinder_008.parent = ob_plane_001
ob_cylinder_008.location = (1.137e-14, 2.842e-15, -1.8)
ob_cylinder_008.rotation_euler = (-2.384e-07, -3.142, -1.768e-07)
ob_cylinder_008.lineart.crease_threshold = 0.0
_m = ob_cylinder_008.modifiers.new('Auto Smooth', 'NODES')
_m.node_group = ng_auto_smooth
_gi = [s.identifier for s in ng_auto_smooth.interface.items_tree if s.item_type == 'SOCKET' and s.in_out == 'INPUT']
_m[_gi[1]] = 1.243  # Angle
ob_cylinder_003.parent = ob_plane_001
ob_cylinder_003.location = (-2.6, 0.6, -1.8)
ob_cylinder_003.rotation_euler = (-2.687e-07, -3.142, -8.941e-08)
ob_cylinder_003.lineart.crease_threshold = 0.0
_m = ob_cylinder_003.modifiers.new('Auto Smooth', 'NODES')
_m.node_group = ng_auto_smooth
_gi = [s.identifier for s in ng_auto_smooth.interface.items_tree if s.item_type == 'SOCKET' and s.in_out == 'INPUT']
_m[_gi[1]] = 1.243  # Angle
ob_cylinder_002.parent = ob_plane_001
ob_cylinder_002.location = (-2.6, -0.6, -1.8)
ob_cylinder_002.rotation_euler = (-2.687e-07, -3.142, -8.941e-08)
ob_cylinder_002.lineart.crease_threshold = 0.0
_m = ob_cylinder_002.modifiers.new('Auto Smooth', 'NODES')
_m.node_group = ng_auto_smooth
_gi = [s.identifier for s in ng_auto_smooth.interface.items_tree if s.item_type == 'SOCKET' and s.in_out == 'INPUT']
_m[_gi[1]] = 1.243  # Angle
ob_cylinder_001.parent = ob_plane_001
ob_cylinder_001.location = (-2.6, -0.6, 1.7)
ob_cylinder_001.lineart.crease_threshold = 0.0
_m = ob_cylinder_001.modifiers.new('Auto Smooth', 'NODES')
_m.node_group = ng_auto_smooth
_gi = [s.identifier for s in ng_auto_smooth.interface.items_tree if s.item_type == 'SOCKET' and s.in_out == 'INPUT']
_m[_gi[1]] = 1.243  # Angle
ob_cylinder.parent = ob_plane_001
ob_cylinder.location = (-2.6, 0.6, 1.7)
ob_cylinder.lineart.crease_threshold = 0.0
_m = ob_cylinder.modifiers.new('Auto Smooth', 'NODES')
_m.node_group = ng_auto_smooth
_gi = [s.identifier for s in ng_auto_smooth.interface.items_tree if s.item_type == 'SOCKET' and s.in_out == 'INPUT']
_m[_gi[1]] = 1.243  # Angle
ob_xl_320_004.parent = ob_plane_001
ob_xl_320_004.location = (-5.0, 7.451e-07, 0.0)
ob_xl_320_004.rotation_euler = (0.0, -0.0, 1.571)
ob_xl_320_004.empty_image_offset = (0.0, 0.0)
ob_xl_320_004.show_instancer_for_render = False
ob_xl_320_004.instance_type = 'COLLECTION'
ob_xl_320_004.lineart.crease_threshold = 0.0
ob_plane_002.parent = ob_xl_320_004
ob_plane_002.matrix_parent_inverse = Matrix(((7.55e-08, 1.0, 0.0, 3.775e-07), (-1.0, 7.55e-08, 0.0, -5.0), (0.0, 0.0, 1.0, -0.0), (0.0, 0.0, 0.0, 1.0)))
ob_plane_002.location = (-5.0, 0.0, 0.0)
ob_plane_002.rotation_euler = (0.0, -0.0, 1.571)
ob_plane_002.lineart.crease_threshold = 0.0
_m = ob_plane_002.modifiers.new('Solidify', 'SOLIDIFY')
_m.thickness = 0.2
_m.use_even_offset = True
_m.use_quality_normals = True
_m.nonmanifold_thickness_mode = 'FIXED'
_m.nonmanifold_merge_threshold = 0.0003
_m = ob_plane_002.modifiers.new('Bevel', 'BEVEL')
_m.width = 0.02
_m.width_pct = 0.02
_m.segments = 2
_m.spread = 0.0
ob_cylinder_022.parent = ob_plane_002
ob_cylinder_022.matrix_parent_inverse = Matrix(((1.0, -1.49e-07, 0.0, 5.0), (1.49e-07, 1.0, 0.0, -1.421e-13), (0.0, 0.0, 1.0, 0.0), (0.0, 0.0, 0.0, 1.0)))
ob_cylinder_022.location = (-8.2, 0.6, 1.4)
ob_cylinder_022.rotation_euler = (3.03e-08, 7.153e-07, 1.843e-07)
ob_cylinder_022.lineart.crease_threshold = 0.0
_m = ob_cylinder_022.modifiers.new('Auto Smooth', 'NODES')
_m.node_group = ng_auto_smooth
_gi = [s.identifier for s in ng_auto_smooth.interface.items_tree if s.item_type == 'SOCKET' and s.in_out == 'INPUT']
_m[_gi[1]] = 1.243  # Angle
ob_cylinder_021.parent = ob_plane_002
ob_cylinder_021.matrix_parent_inverse = Matrix(((1.0, -1.49e-07, 0.0, 5.0), (1.49e-07, 1.0, 0.0, -1.421e-13), (0.0, 0.0, 1.0, 0.0), (0.0, 0.0, 0.0, 1.0)))
ob_cylinder_021.location = (-8.2, -0.6, 1.4)
ob_cylinder_021.rotation_euler = (3.03e-08, 7.153e-07, 1.843e-07)
ob_cylinder_021.lineart.crease_threshold = 0.0
_m = ob_cylinder_021.modifiers.new('Auto Smooth', 'NODES')
_m.node_group = ng_auto_smooth
_gi = [s.identifier for s in ng_auto_smooth.interface.items_tree if s.item_type == 'SOCKET' and s.in_out == 'INPUT']
_m[_gi[1]] = 1.243  # Angle
ob_cylinder_016.parent = ob_plane_002
ob_cylinder_016.matrix_parent_inverse = Matrix(((1.0, -1.49e-07, 0.0, 5.0), (1.49e-07, 1.0, 0.0, -1.421e-13), (0.0, 0.0, 1.0, 0.0), (0.0, 0.0, 0.0, 1.0)))
ob_cylinder_016.location = (-4.576, 0.4243, 1.7)
ob_cylinder_016.rotation_euler = (-1.51e-07, 6.278e-07, -0.7854)
ob_cylinder_016.lineart.crease_threshold = 0.0
_m = ob_cylinder_016.modifiers.new('Auto Smooth', 'NODES')
_m.node_group = ng_auto_smooth
_gi = [s.identifier for s in ng_auto_smooth.interface.items_tree if s.item_type == 'SOCKET' and s.in_out == 'INPUT']
_m[_gi[1]] = 1.243  # Angle
ob_cylinder_015.parent = ob_plane_002
ob_cylinder_015.matrix_parent_inverse = Matrix(((1.0, -1.49e-07, 0.0, 5.0), (1.49e-07, 1.0, 0.0, -1.421e-13), (0.0, 0.0, 1.0, 0.0), (0.0, 0.0, 0.0, 1.0)))
ob_cylinder_015.location = (-5.424, -0.4243, 1.7)
ob_cylinder_015.rotation_euler = (-1.51e-07, 6.278e-07, -0.7854)
ob_cylinder_015.lineart.crease_threshold = 0.0
_m = ob_cylinder_015.modifiers.new('Auto Smooth', 'NODES')
_m.node_group = ng_auto_smooth
_gi = [s.identifier for s in ng_auto_smooth.interface.items_tree if s.item_type == 'SOCKET' and s.in_out == 'INPUT']
_m[_gi[1]] = 1.243  # Angle
ob_cylinder_014.parent = ob_plane_002
ob_cylinder_014.matrix_parent_inverse = Matrix(((1.0, -1.49e-07, 0.0, 5.0), (1.49e-07, 1.0, 0.0, -1.421e-13), (0.0, 0.0, 1.0, 0.0), (0.0, 0.0, 0.0, 1.0)))
ob_cylinder_014.location = (-5.424, 0.4243, 1.7)
ob_cylinder_014.rotation_euler = (-1.51e-07, 6.278e-07, -0.7854)
ob_cylinder_014.lineart.crease_threshold = 0.0
_m = ob_cylinder_014.modifiers.new('Auto Smooth', 'NODES')
_m.node_group = ng_auto_smooth
_gi = [s.identifier for s in ng_auto_smooth.interface.items_tree if s.item_type == 'SOCKET' and s.in_out == 'INPUT']
_m[_gi[1]] = 1.243  # Angle
ob_cylinder_013.parent = ob_plane_002
ob_cylinder_013.matrix_parent_inverse = Matrix(((1.0, -1.49e-07, 0.0, 5.0), (1.49e-07, 1.0, 0.0, -1.421e-13), (0.0, 0.0, 1.0, 0.0), (0.0, 0.0, 0.0, 1.0)))
ob_cylinder_013.location = (-4.576, -0.4243, 1.7)
ob_cylinder_013.rotation_euler = (-1.51e-07, 6.278e-07, -0.7854)
ob_cylinder_013.lineart.crease_threshold = 0.0
_m = ob_cylinder_013.modifiers.new('Auto Smooth', 'NODES')
_m.node_group = ng_auto_smooth
_gi = [s.identifier for s in ng_auto_smooth.interface.items_tree if s.item_type == 'SOCKET' and s.in_out == 'INPUT']
_m[_gi[1]] = 1.243  # Angle
ob_cylinder_006.parent = ob_plane_002
ob_cylinder_006.matrix_parent_inverse = Matrix(((1.0, -1.49e-07, 0.0, 5.0), (1.49e-07, 1.0, 0.0, -1.421e-13), (0.0, 0.0, 1.0, 0.0), (0.0, 0.0, 0.0, 1.0)))
ob_cylinder_006.location = (-5.0, 4.47e-07, -1.8)
ob_cylinder_006.rotation_euler = (-2.384e-07, -3.142, -1.843e-07)
ob_cylinder_006.lineart.crease_threshold = 0.0
_m = ob_cylinder_006.modifiers.new('Auto Smooth', 'NODES')
_m.node_group = ng_auto_smooth
_gi = [s.identifier for s in ng_auto_smooth.interface.items_tree if s.item_type == 'SOCKET' and s.in_out == 'INPUT']
_m[_gi[1]] = 1.243  # Angle
ob_cylinder_005.parent = ob_plane_002
ob_cylinder_005.matrix_parent_inverse = Matrix(((1.0, -1.49e-07, 0.0, 5.0), (1.49e-07, 1.0, 0.0, -1.421e-13), (0.0, 0.0, 1.0, 0.0), (0.0, 0.0, 0.0, 1.0)))
ob_cylinder_005.location = (-7.6, 1.6, 0.3)
ob_cylinder_005.rotation_euler = (1.571, -8.742e-08, -3.142)
ob_cylinder_005.lineart.crease_threshold = 0.0
_m = ob_cylinder_005.modifiers.new('Auto Smooth', 'NODES')
_m.node_group = ng_auto_smooth
_gi = [s.identifier for s in ng_auto_smooth.interface.items_tree if s.item_type == 'SOCKET' and s.in_out == 'INPUT']
_m[_gi[1]] = 1.243  # Angle
ob_cylinder_004.parent = ob_plane_002
ob_cylinder_004.matrix_parent_inverse = Matrix(((1.0, -1.49e-07, 0.0, 5.0), (1.49e-07, 1.0, 0.0, -1.421e-13), (0.0, 0.0, 1.0, 0.0), (0.0, 0.0, 0.0, 1.0)))
ob_cylinder_004.location = (-7.6, 1.6, -0.9)
ob_cylinder_004.rotation_euler = (1.571, -8.742e-08, -3.142)
ob_cylinder_004.lineart.crease_threshold = 0.0
_m = ob_cylinder_004.modifiers.new('Auto Smooth', 'NODES')
_m.node_group = ng_auto_smooth
_gi = [s.identifier for s in ng_auto_smooth.interface.items_tree if s.item_type == 'SOCKET' and s.in_out == 'INPUT']
_m[_gi[1]] = 1.243  # Angle
ob_xl_320_005.parent = ob_plane_002
ob_xl_320_005.matrix_parent_inverse = Matrix(((1.0, -1.49e-07, 0.0, 5.0), (1.49e-07, 1.0, 0.0, -1.421e-13), (0.0, 0.0, 1.0, 0.0), (0.0, 0.0, 0.0, 1.0)))
ob_xl_320_005.location = (-10.0, 2.086e-06, -0.3)
ob_xl_320_005.rotation_euler = (1.571, -1.571, 0.0)
ob_xl_320_005.empty_image_offset = (0.0, 0.0)
ob_xl_320_005.show_instancer_for_render = False
ob_xl_320_005.instance_type = 'COLLECTION'
ob_xl_320_005.lineart.crease_threshold = 0.0
ob_plane_003.parent = ob_xl_320_005
ob_plane_003.matrix_parent_inverse = Matrix(((7.55e-08, 1.05e-15, 1.0, 7.55e-07), (-1.0, 6.159e-08, 7.55e-08, -10.0), (-6.159e-08, -1.0, 5.7e-15, -6.854e-07), (0.0, 0.0, 0.0, 1.0)))
ob_plane_003.location = (-10.0, 0.0, 0.0)
ob_plane_003.lineart.crease_threshold = 0.0
_m = ob_plane_003.modifiers.new('Solidify', 'SOLIDIFY')
_m.thickness = 0.2
_m.use_even_offset = True
_m.use_quality_normals = True
_m.nonmanifold_thickness_mode = 'FIXED'
_m.nonmanifold_merge_threshold = 0.0003
_m = ob_plane_003.modifiers.new('Bevel', 'BEVEL')
_m.width = 0.02
_m.width_pct = 0.02
_m.segments = 2
_m.spread = 0.0
ob_cylinder_020.parent = ob_plane_003
ob_cylinder_020.matrix_parent_inverse = Matrix(((1.0, -2.821e-07, 1.959e-21, 10.0), (2.821e-07, 1.0, 8.47e-22, 6.656e-07), (0.0, 0.0, 1.0, 0.3), (0.0, 0.0, 0.0, 1.0)))
ob_cylinder_020.location = (-9.576, -1.7, -0.7243)
ob_cylinder_020.rotation_euler = (1.571, 0.7854, 1.145e-06)
ob_cylinder_020.lineart.crease_threshold = 0.0
_m = ob_cylinder_020.modifiers.new('Auto Smooth', 'NODES')
_m.node_group = ng_auto_smooth
_gi = [s.identifier for s in ng_auto_smooth.interface.items_tree if s.item_type == 'SOCKET' and s.in_out == 'INPUT']
_m[_gi[1]] = 1.243  # Angle
ob_cylinder_019.parent = ob_plane_003
ob_cylinder_019.matrix_parent_inverse = Matrix(((1.0, -2.821e-07, 1.959e-21, 10.0), (2.821e-07, 1.0, 8.47e-22, 6.656e-07), (0.0, 0.0, 1.0, 0.3), (0.0, 0.0, 0.0, 1.0)))
ob_cylinder_019.location = (-10.42, -1.7, 0.1243)
ob_cylinder_019.rotation_euler = (1.571, 0.7854, 1.145e-06)
ob_cylinder_019.lineart.crease_threshold = 0.0
_m = ob_cylinder_019.modifiers.new('Auto Smooth', 'NODES')
_m.node_group = ng_auto_smooth
_gi = [s.identifier for s in ng_auto_smooth.interface.items_tree if s.item_type == 'SOCKET' and s.in_out == 'INPUT']
_m[_gi[1]] = 1.243  # Angle
ob_cylinder_018.parent = ob_plane_003
ob_cylinder_018.matrix_parent_inverse = Matrix(((1.0, -2.821e-07, 1.959e-21, 10.0), (2.821e-07, 1.0, 8.47e-22, 6.656e-07), (0.0, 0.0, 1.0, 0.3), (0.0, 0.0, 0.0, 1.0)))
ob_cylinder_018.location = (-10.42, -1.7, -0.7243)
ob_cylinder_018.rotation_euler = (1.571, 0.7854, 1.145e-06)
ob_cylinder_018.lineart.crease_threshold = 0.0
_m = ob_cylinder_018.modifiers.new('Auto Smooth', 'NODES')
_m.node_group = ng_auto_smooth
_gi = [s.identifier for s in ng_auto_smooth.interface.items_tree if s.item_type == 'SOCKET' and s.in_out == 'INPUT']
_m[_gi[1]] = 1.243  # Angle
ob_cylinder_017.parent = ob_plane_003
ob_cylinder_017.matrix_parent_inverse = Matrix(((1.0, -2.821e-07, 1.959e-21, 10.0), (2.821e-07, 1.0, 8.47e-22, 6.656e-07), (0.0, 0.0, 1.0, 0.3), (0.0, 0.0, 0.0, 1.0)))
ob_cylinder_017.location = (-9.576, -1.7, 0.1243)
ob_cylinder_017.rotation_euler = (1.571, 0.7854, 1.145e-06)
ob_cylinder_017.lineart.crease_threshold = 0.0
_m = ob_cylinder_017.modifiers.new('Auto Smooth', 'NODES')
_m.node_group = ng_auto_smooth
_gi = [s.identifier for s in ng_auto_smooth.interface.items_tree if s.item_type == 'SOCKET' and s.in_out == 'INPUT']
_m[_gi[1]] = 1.243  # Angle
ob_cylinder_007.parent = ob_plane_003
ob_cylinder_007.matrix_parent_inverse = Matrix(((1.0, -2.821e-07, 1.959e-21, 10.0), (2.821e-07, 1.0, 8.47e-22, 6.656e-07), (0.0, 0.0, 1.0, 0.3), (0.0, 0.0, 0.0, 1.0)))
ob_cylinder_007.location = (-10.0, 1.7, -0.3)
ob_cylinder_007.rotation_euler = (1.571, -4.451e-07, -3.142)
ob_cylinder_007.lineart.crease_threshold = 0.0
_m = ob_cylinder_007.modifiers.new('Auto Smooth', 'NODES')
_m.node_group = ng_auto_smooth
_gi = [s.identifier for s in ng_auto_smooth.interface.items_tree if s.item_type == 'SOCKET' and s.in_out == 'INPUT']
_m[_gi[1]] = 1.243  # Angle
ob_plane_005.location = (0.0, 0.0, 0.0)
ob_plane_005.rotation_euler = (0.0, 0.0, -2.094)
ob_plane_005.lineart.crease_threshold = 0.0
_m = ob_plane_005.modifiers.new('Solidify', 'SOLIDIFY')
_m.thickness = 0.2
_m.use_even_offset = True
_m.use_quality_normals = True
_m.nonmanifold_thickness_mode = 'FIXED'
_m.nonmanifold_merge_threshold = 0.0003
_m = ob_plane_005.modifiers.new('Bevel', 'BEVEL')
_m.width = 0.02
_m.width_pct = 0.02
_m.segments = 2
_m.spread = 0.0
ob_cylinder_031.parent = ob_plane_005
ob_cylinder_031.location = (-2.6, 0.6, 1.7)
ob_cylinder_031.lineart.crease_threshold = 0.0
_m = ob_cylinder_031.modifiers.new('Auto Smooth', 'NODES')
_m.node_group = ng_auto_smooth
_gi = [s.identifier for s in ng_auto_smooth.interface.items_tree if s.item_type == 'SOCKET' and s.in_out == 'INPUT']
_m[_gi[1]] = 1.243  # Angle
ob_cylinder_030.parent = ob_plane_005
ob_cylinder_030.location = (-2.6, -0.6, 1.7)
ob_cylinder_030.lineart.crease_threshold = 0.0
_m = ob_cylinder_030.modifiers.new('Auto Smooth', 'NODES')
_m.node_group = ng_auto_smooth
_gi = [s.identifier for s in ng_auto_smooth.interface.items_tree if s.item_type == 'SOCKET' and s.in_out == 'INPUT']
_m[_gi[1]] = 1.243  # Angle
ob_cylinder_029.parent = ob_plane_005
ob_cylinder_029.location = (-2.6, -0.6, -1.8)
ob_cylinder_029.rotation_euler = (-2.687e-07, -3.142, -8.941e-08)
ob_cylinder_029.lineart.crease_threshold = 0.0
_m = ob_cylinder_029.modifiers.new('Auto Smooth', 'NODES')
_m.node_group = ng_auto_smooth
_gi = [s.identifier for s in ng_auto_smooth.interface.items_tree if s.item_type == 'SOCKET' and s.in_out == 'INPUT']
_m[_gi[1]] = 1.243  # Angle
ob_cylinder_028.parent = ob_plane_005
ob_cylinder_028.location = (-2.6, 0.6, -1.8)
ob_cylinder_028.rotation_euler = (-2.687e-07, -3.142, -8.941e-08)
ob_cylinder_028.lineart.crease_threshold = 0.0
_m = ob_cylinder_028.modifiers.new('Auto Smooth', 'NODES')
_m.node_group = ng_auto_smooth
_gi = [s.identifier for s in ng_auto_smooth.interface.items_tree if s.item_type == 'SOCKET' and s.in_out == 'INPUT']
_m[_gi[1]] = 1.243  # Angle
ob_cylinder_027.parent = ob_plane_005
ob_cylinder_027.location = (1.137e-14, 2.842e-15, -1.8)
ob_cylinder_027.rotation_euler = (-2.384e-07, -3.142, -1.768e-07)
ob_cylinder_027.lineart.crease_threshold = 0.0
_m = ob_cylinder_027.modifiers.new('Auto Smooth', 'NODES')
_m.node_group = ng_auto_smooth
_gi = [s.identifier for s in ng_auto_smooth.interface.items_tree if s.item_type == 'SOCKET' and s.in_out == 'INPUT']
_m[_gi[1]] = 1.243  # Angle
ob_cylinder_026.parent = ob_plane_005
ob_cylinder_026.location = (0.4243, 0.4243, 1.7)
ob_cylinder_026.rotation_euler = (-1.51e-07, 6.278e-07, -0.7854)
ob_cylinder_026.lineart.crease_threshold = 0.0
_m = ob_cylinder_026.modifiers.new('Auto Smooth', 'NODES')
_m.node_group = ng_auto_smooth
_gi = [s.identifier for s in ng_auto_smooth.interface.items_tree if s.item_type == 'SOCKET' and s.in_out == 'INPUT']
_m[_gi[1]] = 1.243  # Angle
ob_cylinder_025.parent = ob_plane_005
ob_cylinder_025.location = (-0.4243, -0.4243, 1.7)
ob_cylinder_025.rotation_euler = (-1.51e-07, 6.278e-07, -0.7854)
ob_cylinder_025.lineart.crease_threshold = 0.0
_m = ob_cylinder_025.modifiers.new('Auto Smooth', 'NODES')
_m.node_group = ng_auto_smooth
_gi = [s.identifier for s in ng_auto_smooth.interface.items_tree if s.item_type == 'SOCKET' and s.in_out == 'INPUT']
_m[_gi[1]] = 1.243  # Angle
ob_cylinder_024.parent = ob_plane_005
ob_cylinder_024.location = (-0.4243, 0.4243, 1.7)
ob_cylinder_024.rotation_euler = (-1.51e-07, 6.278e-07, -0.7854)
ob_cylinder_024.lineart.crease_threshold = 0.0
_m = ob_cylinder_024.modifiers.new('Auto Smooth', 'NODES')
_m.node_group = ng_auto_smooth
_gi = [s.identifier for s in ng_auto_smooth.interface.items_tree if s.item_type == 'SOCKET' and s.in_out == 'INPUT']
_m[_gi[1]] = 1.243  # Angle
ob_cylinder_023.parent = ob_plane_005
ob_cylinder_023.location = (0.4243, -0.4243, 1.7)
ob_cylinder_023.rotation_euler = (-1.51e-07, 6.278e-07, -0.7854)
ob_cylinder_023.lineart.crease_threshold = 0.0
_m = ob_cylinder_023.modifiers.new('Auto Smooth', 'NODES')
_m.node_group = ng_auto_smooth
_gi = [s.identifier for s in ng_auto_smooth.interface.items_tree if s.item_type == 'SOCKET' and s.in_out == 'INPUT']
_m[_gi[1]] = 1.243  # Angle
ob_xl_320_002.parent = ob_plane_005
ob_xl_320_002.location = (-5.0, 7.451e-07, 0.0)
ob_xl_320_002.rotation_euler = (0.0, -0.0, 1.571)
ob_xl_320_002.empty_image_offset = (0.0, 0.0)
ob_xl_320_002.show_instancer_for_render = False
ob_xl_320_002.instance_type = 'COLLECTION'
ob_xl_320_002.lineart.crease_threshold = 0.0
ob_plane_006.parent = ob_xl_320_002
ob_plane_006.matrix_parent_inverse = Matrix(((7.55e-08, 1.0, 0.0, 3.775e-07), (-1.0, 7.55e-08, 0.0, -5.0), (0.0, 0.0, 1.0, -0.0), (0.0, 0.0, 0.0, 1.0)))
ob_plane_006.location = (-5.0, 0.0, 0.0)
ob_plane_006.rotation_euler = (0.0, -0.0, -1.571)
ob_plane_006.lineart.crease_threshold = 0.0
_m = ob_plane_006.modifiers.new('Solidify', 'SOLIDIFY')
_m.thickness = 0.2
_m.use_even_offset = True
_m.use_quality_normals = True
_m.nonmanifold_thickness_mode = 'FIXED'
_m.nonmanifold_merge_threshold = 0.0003
_m = ob_plane_006.modifiers.new('Bevel', 'BEVEL')
_m.width = 0.02
_m.width_pct = 0.02
_m.segments = 2
_m.spread = 0.0
ob_cylinder_040.parent = ob_plane_006
ob_cylinder_040.matrix_parent_inverse = Matrix(((1.0, -1.49e-07, 0.0, 5.0), (1.49e-07, 1.0, 0.0, -1.421e-13), (0.0, 0.0, 1.0, 0.0), (0.0, 0.0, 0.0, 1.0)))
ob_cylinder_040.location = (-7.6, -1.6, -0.9)
ob_cylinder_040.rotation_euler = (1.571, -8.742e-08, 2.384e-07)
ob_cylinder_040.lineart.crease_threshold = 0.0
_m = ob_cylinder_040.modifiers.new('Auto Smooth', 'NODES')
_m.node_group = ng_auto_smooth
_gi = [s.identifier for s in ng_auto_smooth.interface.items_tree if s.item_type == 'SOCKET' and s.in_out == 'INPUT']
_m[_gi[1]] = 1.243  # Angle
ob_cylinder_039.parent = ob_plane_006
ob_cylinder_039.matrix_parent_inverse = Matrix(((1.0, -1.49e-07, 0.0, 5.0), (1.49e-07, 1.0, 0.0, -1.421e-13), (0.0, 0.0, 1.0, 0.0), (0.0, 0.0, 0.0, 1.0)))
ob_cylinder_039.location = (-7.6, -1.6, 0.3)
ob_cylinder_039.rotation_euler = (1.571, -8.742e-08, 2.384e-07)
ob_cylinder_039.lineart.crease_threshold = 0.0
_m = ob_cylinder_039.modifiers.new('Auto Smooth', 'NODES')
_m.node_group = ng_auto_smooth
_gi = [s.identifier for s in ng_auto_smooth.interface.items_tree if s.item_type == 'SOCKET' and s.in_out == 'INPUT']
_m[_gi[1]] = 1.243  # Angle
ob_cylinder_038.parent = ob_plane_006
ob_cylinder_038.matrix_parent_inverse = Matrix(((1.0, -1.49e-07, 0.0, 5.0), (1.49e-07, 1.0, 0.0, -1.421e-13), (0.0, 0.0, 1.0, 0.0), (0.0, 0.0, 0.0, 1.0)))
ob_cylinder_038.location = (-5.0, 4.47e-07, -1.8)
ob_cylinder_038.rotation_euler = (-2.384e-07, -3.142, -1.843e-07)
ob_cylinder_038.lineart.crease_threshold = 0.0
_m = ob_cylinder_038.modifiers.new('Auto Smooth', 'NODES')
_m.node_group = ng_auto_smooth
_gi = [s.identifier for s in ng_auto_smooth.interface.items_tree if s.item_type == 'SOCKET' and s.in_out == 'INPUT']
_m[_gi[1]] = 1.243  # Angle
ob_cylinder_037.parent = ob_plane_006
ob_cylinder_037.matrix_parent_inverse = Matrix(((1.0, -1.49e-07, 0.0, 5.0), (1.49e-07, 1.0, 0.0, -1.421e-13), (0.0, 0.0, 1.0, 0.0), (0.0, 0.0, 0.0, 1.0)))
ob_cylinder_037.location = (-4.576, -0.4243, 1.7)
ob_cylinder_037.rotation_euler = (-1.51e-07, 6.278e-07, -0.7854)
ob_cylinder_037.lineart.crease_threshold = 0.0
_m = ob_cylinder_037.modifiers.new('Auto Smooth', 'NODES')
_m.node_group = ng_auto_smooth
_gi = [s.identifier for s in ng_auto_smooth.interface.items_tree if s.item_type == 'SOCKET' and s.in_out == 'INPUT']
_m[_gi[1]] = 1.243  # Angle
ob_cylinder_036.parent = ob_plane_006
ob_cylinder_036.matrix_parent_inverse = Matrix(((1.0, -1.49e-07, 0.0, 5.0), (1.49e-07, 1.0, 0.0, -1.421e-13), (0.0, 0.0, 1.0, 0.0), (0.0, 0.0, 0.0, 1.0)))
ob_cylinder_036.location = (-5.424, 0.4243, 1.7)
ob_cylinder_036.rotation_euler = (-1.51e-07, 6.278e-07, -0.7854)
ob_cylinder_036.lineart.crease_threshold = 0.0
_m = ob_cylinder_036.modifiers.new('Auto Smooth', 'NODES')
_m.node_group = ng_auto_smooth
_gi = [s.identifier for s in ng_auto_smooth.interface.items_tree if s.item_type == 'SOCKET' and s.in_out == 'INPUT']
_m[_gi[1]] = 1.243  # Angle
ob_cylinder_035.parent = ob_plane_006
ob_cylinder_035.matrix_parent_inverse = Matrix(((1.0, -1.49e-07, 0.0, 5.0), (1.49e-07, 1.0, 0.0, -1.421e-13), (0.0, 0.0, 1.0, 0.0), (0.0, 0.0, 0.0, 1.0)))
ob_cylinder_035.location = (-5.424, -0.4243, 1.7)
ob_cylinder_035.rotation_euler = (-1.51e-07, 6.278e-07, -0.7854)
ob_cylinder_035.lineart.crease_threshold = 0.0
_m = ob_cylinder_035.modifiers.new('Auto Smooth', 'NODES')
_m.node_group = ng_auto_smooth
_gi = [s.identifier for s in ng_auto_smooth.interface.items_tree if s.item_type == 'SOCKET' and s.in_out == 'INPUT']
_m[_gi[1]] = 1.243  # Angle
ob_cylinder_034.parent = ob_plane_006
ob_cylinder_034.matrix_parent_inverse = Matrix(((1.0, -1.49e-07, 0.0, 5.0), (1.49e-07, 1.0, 0.0, -1.421e-13), (0.0, 0.0, 1.0, 0.0), (0.0, 0.0, 0.0, 1.0)))
ob_cylinder_034.location = (-4.576, 0.4243, 1.7)
ob_cylinder_034.rotation_euler = (-1.51e-07, 6.278e-07, -0.7854)
ob_cylinder_034.lineart.crease_threshold = 0.0
_m = ob_cylinder_034.modifiers.new('Auto Smooth', 'NODES')
_m.node_group = ng_auto_smooth
_gi = [s.identifier for s in ng_auto_smooth.interface.items_tree if s.item_type == 'SOCKET' and s.in_out == 'INPUT']
_m[_gi[1]] = 1.243  # Angle
ob_cylinder_033.parent = ob_plane_006
ob_cylinder_033.matrix_parent_inverse = Matrix(((1.0, -1.49e-07, 0.0, 5.0), (1.49e-07, 1.0, 0.0, -1.421e-13), (0.0, 0.0, 1.0, 0.0), (0.0, 0.0, 0.0, 1.0)))
ob_cylinder_033.location = (-8.2, -0.6, 1.4)
ob_cylinder_033.rotation_euler = (3.03e-08, 7.153e-07, 1.843e-07)
ob_cylinder_033.lineart.crease_threshold = 0.0
_m = ob_cylinder_033.modifiers.new('Auto Smooth', 'NODES')
_m.node_group = ng_auto_smooth
_gi = [s.identifier for s in ng_auto_smooth.interface.items_tree if s.item_type == 'SOCKET' and s.in_out == 'INPUT']
_m[_gi[1]] = 1.243  # Angle
ob_cylinder_032.parent = ob_plane_006
ob_cylinder_032.matrix_parent_inverse = Matrix(((1.0, -1.49e-07, 0.0, 5.0), (1.49e-07, 1.0, 0.0, -1.421e-13), (0.0, 0.0, 1.0, 0.0), (0.0, 0.0, 0.0, 1.0)))
ob_cylinder_032.location = (-8.2, 0.6, 1.4)
ob_cylinder_032.rotation_euler = (3.03e-08, 7.153e-07, 1.843e-07)
ob_cylinder_032.lineart.crease_threshold = 0.0
_m = ob_cylinder_032.modifiers.new('Auto Smooth', 'NODES')
_m.node_group = ng_auto_smooth
_gi = [s.identifier for s in ng_auto_smooth.interface.items_tree if s.item_type == 'SOCKET' and s.in_out == 'INPUT']
_m[_gi[1]] = 1.243  # Angle
ob_xl_320_003.parent = ob_plane_006
ob_xl_320_003.matrix_parent_inverse = Matrix(((1.0, -1.49e-07, 0.0, 5.0), (1.49e-07, 1.0, 0.0, -1.421e-13), (0.0, 0.0, 1.0, 0.0), (0.0, 0.0, 0.0, 1.0)))
ob_xl_320_003.location = (-10.0, 2.086e-06, -0.3)
ob_xl_320_003.rotation_euler = (1.571, -1.571, 0.0)
ob_xl_320_003.empty_image_offset = (0.0, 0.0)
ob_xl_320_003.show_instancer_for_render = False
ob_xl_320_003.instance_type = 'COLLECTION'
ob_xl_320_003.lineart.crease_threshold = 0.0
ob_plane_007.parent = ob_xl_320_003
ob_plane_007.matrix_parent_inverse = Matrix(((7.55e-08, 1.05e-15, 1.0, 7.55e-07), (-1.0, 6.159e-08, 7.55e-08, -10.0), (-6.159e-08, -1.0, 5.7e-15, -6.854e-07), (0.0, 0.0, 0.0, 1.0)))
ob_plane_007.location = (-10.0, 0.0, 0.0)
ob_plane_007.lineart.crease_threshold = 0.0
_m = ob_plane_007.modifiers.new('Solidify', 'SOLIDIFY')
_m.thickness = 0.2
_m.use_even_offset = True
_m.use_quality_normals = True
_m.nonmanifold_thickness_mode = 'FIXED'
_m.nonmanifold_merge_threshold = 0.0003
_m = ob_plane_007.modifiers.new('Bevel', 'BEVEL')
_m.width = 0.02
_m.width_pct = 0.02
_m.segments = 2
_m.spread = 0.0
ob_cylinder_045.parent = ob_plane_007
ob_cylinder_045.matrix_parent_inverse = Matrix(((1.0, -2.821e-07, 1.959e-21, 10.0), (2.821e-07, 1.0, 8.47e-22, 6.656e-07), (0.0, 0.0, 1.0, 0.3), (0.0, 0.0, 0.0, 1.0)))
ob_cylinder_045.location = (-10.0, 1.7, -0.3)
ob_cylinder_045.rotation_euler = (-1.571, -4.451e-07, 4.768e-07)
ob_cylinder_045.lineart.crease_threshold = 0.0
_m = ob_cylinder_045.modifiers.new('Auto Smooth', 'NODES')
_m.node_group = ng_auto_smooth
_gi = [s.identifier for s in ng_auto_smooth.interface.items_tree if s.item_type == 'SOCKET' and s.in_out == 'INPUT']
_m[_gi[1]] = 1.243  # Angle
ob_cylinder_044.parent = ob_plane_007
ob_cylinder_044.matrix_parent_inverse = Matrix(((1.0, -2.821e-07, 1.959e-21, 10.0), (2.821e-07, 1.0, 8.47e-22, 6.656e-07), (0.0, 0.0, 1.0, 0.3), (0.0, 0.0, 0.0, 1.0)))
ob_cylinder_044.location = (-9.576, -1.7, 0.1243)
ob_cylinder_044.rotation_euler = (1.571, 0.7854, 1.145e-06)
ob_cylinder_044.lineart.crease_threshold = 0.0
_m = ob_cylinder_044.modifiers.new('Auto Smooth', 'NODES')
_m.node_group = ng_auto_smooth
_gi = [s.identifier for s in ng_auto_smooth.interface.items_tree if s.item_type == 'SOCKET' and s.in_out == 'INPUT']
_m[_gi[1]] = 1.243  # Angle
ob_cylinder_043.parent = ob_plane_007
ob_cylinder_043.matrix_parent_inverse = Matrix(((1.0, -2.821e-07, 1.959e-21, 10.0), (2.821e-07, 1.0, 8.47e-22, 6.656e-07), (0.0, 0.0, 1.0, 0.3), (0.0, 0.0, 0.0, 1.0)))
ob_cylinder_043.location = (-10.42, -1.7, -0.7243)
ob_cylinder_043.rotation_euler = (1.571, 0.7854, 1.145e-06)
ob_cylinder_043.lineart.crease_threshold = 0.0
_m = ob_cylinder_043.modifiers.new('Auto Smooth', 'NODES')
_m.node_group = ng_auto_smooth
_gi = [s.identifier for s in ng_auto_smooth.interface.items_tree if s.item_type == 'SOCKET' and s.in_out == 'INPUT']
_m[_gi[1]] = 1.243  # Angle
ob_cylinder_042.parent = ob_plane_007
ob_cylinder_042.matrix_parent_inverse = Matrix(((1.0, -2.821e-07, 1.959e-21, 10.0), (2.821e-07, 1.0, 8.47e-22, 6.656e-07), (0.0, 0.0, 1.0, 0.3), (0.0, 0.0, 0.0, 1.0)))
ob_cylinder_042.location = (-10.42, -1.7, 0.1243)
ob_cylinder_042.rotation_euler = (1.571, 0.7854, 1.145e-06)
ob_cylinder_042.lineart.crease_threshold = 0.0
_m = ob_cylinder_042.modifiers.new('Auto Smooth', 'NODES')
_m.node_group = ng_auto_smooth
_gi = [s.identifier for s in ng_auto_smooth.interface.items_tree if s.item_type == 'SOCKET' and s.in_out == 'INPUT']
_m[_gi[1]] = 1.243  # Angle
ob_cylinder_041.parent = ob_plane_007
ob_cylinder_041.matrix_parent_inverse = Matrix(((1.0, -2.821e-07, 1.959e-21, 10.0), (2.821e-07, 1.0, 8.47e-22, 6.656e-07), (0.0, 0.0, 1.0, 0.3), (0.0, 0.0, 0.0, 1.0)))
ob_cylinder_041.location = (-9.576, -1.7, -0.7243)
ob_cylinder_041.rotation_euler = (1.571, 0.7854, 1.145e-06)
ob_cylinder_041.lineart.crease_threshold = 0.0
_m = ob_cylinder_041.modifiers.new('Auto Smooth', 'NODES')
_m.node_group = ng_auto_smooth
_gi = [s.identifier for s in ng_auto_smooth.interface.items_tree if s.item_type == 'SOCKET' and s.in_out == 'INPUT']
_m[_gi[1]] = 1.243  # Angle
ob_xl_320_000.location = (0.0, 0.0, 0.0)
ob_xl_320_000.rotation_euler = (0.0, -0.0, -1.571)
ob_xl_320_000.empty_image_offset = (0.0, 0.0)
ob_xl_320_000.show_instancer_for_render = False
ob_xl_320_000.instance_type = 'COLLECTION'
ob_xl_320_000.lineart.crease_threshold = 0.0
ob_cylinder_048.parent = ob_plane_005
ob_cylinder_048.location = (1.131, -1.131, 9.095e-14)
ob_cylinder_048.rotation_euler = (-1.51e-07, 6.278e-07, -0.7854)
ob_cylinder_048.lineart.crease_threshold = 0.0
_m = ob_cylinder_048.modifiers.new('Auto Smooth', 'NODES')
_m.node_group = ng_auto_smooth
_gi = [s.identifier for s in ng_auto_smooth.interface.items_tree if s.item_type == 'SOCKET' and s.in_out == 'INPUT']
_m[_gi[1]] = 1.243  # Angle
ob_cylinder_047.parent = ob_plane_005
ob_cylinder_047.location = (0.3536, -0.3536, 2.842e-14)
ob_cylinder_047.rotation_euler = (-1.51e-07, 6.278e-07, -0.7854)
ob_cylinder_047.lineart.crease_threshold = 0.0
_m = ob_cylinder_047.modifiers.new('Auto Smooth', 'NODES')
_m.node_group = ng_auto_smooth
_gi = [s.identifier for s in ng_auto_smooth.interface.items_tree if s.item_type == 'SOCKET' and s.in_out == 'INPUT']
_m[_gi[1]] = 1.243  # Angle
ob_cylinder_046.parent = ob_plane_005
ob_cylinder_046.location = (0.0, 0.0, 0.0)
ob_cylinder_046.rotation_euler = (-1.51e-07, 6.278e-07, -0.7854)
ob_cylinder_046.lineart.crease_threshold = 0.0
_m = ob_cylinder_046.modifiers.new('Auto Smooth', 'NODES')
_m.node_group = ng_auto_smooth
_gi = [s.identifier for s in ng_auto_smooth.interface.items_tree if s.item_type == 'SOCKET' and s.in_out == 'INPUT']
_m[_gi[1]] = 1.243  # Angle
ob_leg_003.instance_collection = col_legmirror
ob_leg_002.instance_collection = col_legmirror
ob_leg_001.instance_collection = col_legnormal
ob_leg.instance_collection = col_legnormal
ob_fullplate_003.instance_collection = col_fullplate
ob_fullplate_002.instance_collection = col_fullplate
ob_fullplate_001.instance_collection = col_fullplate
ob_fullplate.instance_collection = col_fullplate
ob_xl_320_001.instance_collection = col_xl_320
ob_xl_320_004.instance_collection = col_xl_320
ob_xl_320_005.instance_collection = col_xl_320
ob_xl_320_002.instance_collection = col_xl_320
ob_xl_320_003.instance_collection = col_xl_320
ob_xl_320_000.instance_collection = col_xl_320

# ---- collection membership
col_collection_1.objects.link(ob_leg_003)
col_collection_1.objects.link(ob_leg_002)
col_collection_1.objects.link(ob_camera)
col_collection_1.objects.link(ob_sun_001)
col_collection_1.objects.link(ob_sun)
col_collection_1.objects.link(ob_plane_004)
col_collection_1.objects.link(ob_leg_001)
col_collection_1.objects.link(ob_leg)
col_collection_1.objects.link(ob_plane)
col_collection_1.objects.link(ob_fullplate_003)
col_collection_1.objects.link(ob_fullplate_002)
col_collection_1.objects.link(ob_fullplate_001)
col_collection_1.objects.link(ob_fullplate)
col_collection_2.objects.link(ob_xl_320_001)
col_collection_2.objects.link(ob_plane_001)
col_collection_2.objects.link(ob_cylinder_012)
col_collection_2.objects.link(ob_cylinder_011)
col_collection_2.objects.link(ob_cylinder_010)
col_collection_2.objects.link(ob_cylinder_009)
col_collection_2.objects.link(ob_cylinder_008)
col_collection_2.objects.link(ob_cylinder_003)
col_collection_2.objects.link(ob_cylinder_002)
col_collection_2.objects.link(ob_cylinder_001)
col_collection_2.objects.link(ob_cylinder)
col_collection_2.objects.link(ob_xl_320_004)
col_collection_2.objects.link(ob_plane_002)
col_collection_2.objects.link(ob_cylinder_022)
col_collection_2.objects.link(ob_cylinder_021)
col_collection_2.objects.link(ob_cylinder_016)
col_collection_2.objects.link(ob_cylinder_015)
col_collection_2.objects.link(ob_cylinder_014)
col_collection_2.objects.link(ob_cylinder_013)
col_collection_2.objects.link(ob_cylinder_006)
col_collection_2.objects.link(ob_cylinder_005)
col_collection_2.objects.link(ob_cylinder_004)
col_collection_2.objects.link(ob_xl_320_005)
col_collection_2.objects.link(ob_plane_003)
col_collection_2.objects.link(ob_cylinder_020)
col_collection_2.objects.link(ob_cylinder_019)
col_collection_2.objects.link(ob_cylinder_018)
col_collection_2.objects.link(ob_cylinder_017)
col_collection_2.objects.link(ob_cylinder_007)
col_collection_3.objects.link(ob_plane_005)
col_collection_3.objects.link(ob_cylinder_031)
col_collection_3.objects.link(ob_cylinder_030)
col_collection_3.objects.link(ob_cylinder_029)
col_collection_3.objects.link(ob_cylinder_028)
col_collection_3.objects.link(ob_cylinder_027)
col_collection_3.objects.link(ob_cylinder_026)
col_collection_3.objects.link(ob_cylinder_025)
col_collection_3.objects.link(ob_cylinder_024)
col_collection_3.objects.link(ob_cylinder_023)
col_collection_3.objects.link(ob_xl_320_002)
col_collection_3.objects.link(ob_plane_006)
col_collection_3.objects.link(ob_cylinder_040)
col_collection_3.objects.link(ob_cylinder_039)
col_collection_3.objects.link(ob_cylinder_038)
col_collection_3.objects.link(ob_cylinder_037)
col_collection_3.objects.link(ob_cylinder_036)
col_collection_3.objects.link(ob_cylinder_035)
col_collection_3.objects.link(ob_cylinder_034)
col_collection_3.objects.link(ob_cylinder_033)
col_collection_3.objects.link(ob_cylinder_032)
col_collection_3.objects.link(ob_xl_320_003)
col_collection_3.objects.link(ob_plane_007)
col_collection_3.objects.link(ob_cylinder_045)
col_collection_3.objects.link(ob_cylinder_044)
col_collection_3.objects.link(ob_cylinder_043)
col_collection_3.objects.link(ob_cylinder_042)
col_collection_3.objects.link(ob_cylinder_041)
col_collection_3.objects.link(ob_xl_320_000)
col_collection_10.objects.link(ob_cylinder_048)
col_collection_10.objects.link(ob_cylinder_047)
col_collection_10.objects.link(ob_cylinder_046)
col_legmirror.objects.link(ob_plane_005)
col_legmirror.objects.link(ob_cylinder_031)
col_legmirror.objects.link(ob_cylinder_030)
col_legmirror.objects.link(ob_cylinder_029)
col_legmirror.objects.link(ob_cylinder_028)
col_legmirror.objects.link(ob_cylinder_027)
col_legmirror.objects.link(ob_cylinder_026)
col_legmirror.objects.link(ob_cylinder_025)
col_legmirror.objects.link(ob_cylinder_024)
col_legmirror.objects.link(ob_cylinder_023)
col_legmirror.objects.link(ob_xl_320_002)
col_legmirror.objects.link(ob_plane_006)
col_legmirror.objects.link(ob_cylinder_040)
col_legmirror.objects.link(ob_cylinder_039)
col_legmirror.objects.link(ob_cylinder_038)
col_legmirror.objects.link(ob_cylinder_037)
col_legmirror.objects.link(ob_cylinder_036)
col_legmirror.objects.link(ob_cylinder_035)
col_legmirror.objects.link(ob_cylinder_034)
col_legmirror.objects.link(ob_cylinder_033)
col_legmirror.objects.link(ob_cylinder_032)
col_legmirror.objects.link(ob_xl_320_003)
col_legmirror.objects.link(ob_plane_007)
col_legmirror.objects.link(ob_cylinder_045)
col_legmirror.objects.link(ob_cylinder_044)
col_legmirror.objects.link(ob_cylinder_043)
col_legmirror.objects.link(ob_cylinder_042)
col_legmirror.objects.link(ob_cylinder_041)
col_legmirror.objects.link(ob_xl_320_000)
col_legnormal.objects.link(ob_xl_320_001)
col_legnormal.objects.link(ob_plane_001)
col_legnormal.objects.link(ob_cylinder_012)
col_legnormal.objects.link(ob_cylinder_011)
col_legnormal.objects.link(ob_cylinder_010)
col_legnormal.objects.link(ob_cylinder_009)
col_legnormal.objects.link(ob_cylinder_008)
col_legnormal.objects.link(ob_cylinder_003)
col_legnormal.objects.link(ob_cylinder_002)
col_legnormal.objects.link(ob_cylinder_001)
col_legnormal.objects.link(ob_cylinder)
col_legnormal.objects.link(ob_xl_320_004)
col_legnormal.objects.link(ob_plane_002)
col_legnormal.objects.link(ob_cylinder_022)
col_legnormal.objects.link(ob_cylinder_021)
col_legnormal.objects.link(ob_cylinder_016)
col_legnormal.objects.link(ob_cylinder_015)
col_legnormal.objects.link(ob_cylinder_014)
col_legnormal.objects.link(ob_cylinder_013)
col_legnormal.objects.link(ob_cylinder_006)
col_legnormal.objects.link(ob_cylinder_005)
col_legnormal.objects.link(ob_cylinder_004)
col_legnormal.objects.link(ob_xl_320_005)
col_legnormal.objects.link(ob_plane_003)
col_legnormal.objects.link(ob_cylinder_020)
col_legnormal.objects.link(ob_cylinder_019)
col_legnormal.objects.link(ob_cylinder_018)
col_legnormal.objects.link(ob_cylinder_017)
col_legnormal.objects.link(ob_cylinder_007)

# ---- scene / render settings (as saved in the file)
scene.camera = ob_camera
scene.frame_start = 1; scene.frame_end = 250; scene.frame_set(2)
scene.render.engine = 'BLENDER_EEVEE_NEXT'
scene.render.resolution_percentage = 50
scene.render.dither_intensity = 0.0
scene.cycles.use_denoising = False
scene.cycles.samples = 128
scene.cycles.sampling_pattern = 'TABULATED_SOBOL'
scene.cycles.use_adaptive_sampling = False
scene.cycles.use_light_tree = False
scene.view_settings.view_transform = 'Standard'
bpy.context.view_layer.update()
